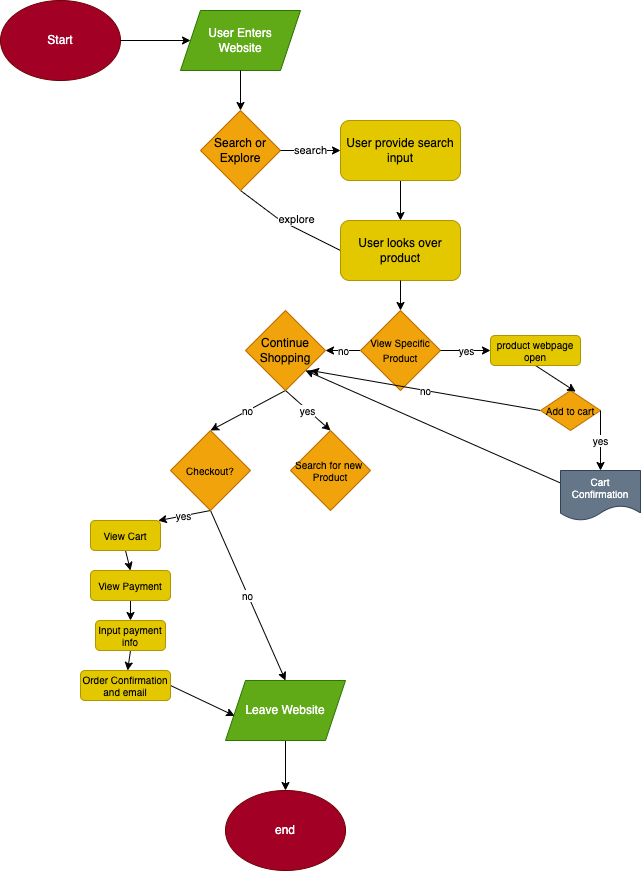

The diagram above was exported from draw.io. Its source (the exported page's mxGraphModel, read from the mxfile embedded in the PNG):
<mxGraphModel dx="666" dy="527" grid="1" gridSize="10" guides="1" tooltips="1" connect="1" arrows="1" fold="1" page="1" pageScale="1" pageWidth="850" pageHeight="1100" math="0" shadow="0">
  <root>
    <mxCell id="0" />
    <mxCell id="1" parent="0" />
    <mxCell id="3" value="Start" style="ellipse;whiteSpace=wrap;html=1;fillColor=#a20025;fontColor=#ffffff;strokeColor=#6F0000;" vertex="1" parent="1">
      <mxGeometry x="180" y="150" width="120" height="80" as="geometry" />
    </mxCell>
    <mxCell id="6" value="User Enters&lt;br&gt;Website" style="shape=parallelogram;perimeter=parallelogramPerimeter;whiteSpace=wrap;html=1;fixedSize=1;fillColor=#60a917;fontColor=#ffffff;strokeColor=#2D7600;" vertex="1" parent="1">
      <mxGeometry x="360" y="160" width="120" height="60" as="geometry" />
    </mxCell>
    <mxCell id="7" value="" style="endArrow=classic;html=1;exitX=1;exitY=0.5;exitDx=0;exitDy=0;entryX=0;entryY=0.5;entryDx=0;entryDy=0;" edge="1" parent="1" source="3" target="6">
      <mxGeometry width="50" height="50" relative="1" as="geometry">
        <mxPoint x="160" y="320" as="sourcePoint" />
        <mxPoint x="210" y="270" as="targetPoint" />
      </mxGeometry>
    </mxCell>
    <mxCell id="18" value="explore" style="edgeStyle=none;html=1;exitX=0.5;exitY=1;exitDx=0;exitDy=0;entryX=0.5;entryY=1;entryDx=0;entryDy=0;" edge="1" parent="1" source="10" target="14">
      <mxGeometry x="-0.2943" y="8" relative="1" as="geometry">
        <Array as="points">
          <mxPoint x="460" y="370" />
        </Array>
        <mxPoint as="offset" />
      </mxGeometry>
    </mxCell>
    <mxCell id="10" value="Search or&lt;br&gt;Explore" style="rhombus;whiteSpace=wrap;html=1;fillColor=#f0a30a;fontColor=#000000;strokeColor=#BD7000;" vertex="1" parent="1">
      <mxGeometry x="380" y="260" width="80" height="80" as="geometry" />
    </mxCell>
    <mxCell id="11" value="" style="endArrow=classic;html=1;exitX=0.5;exitY=1;exitDx=0;exitDy=0;entryX=0.5;entryY=0;entryDx=0;entryDy=0;" edge="1" parent="1" source="6" target="10">
      <mxGeometry width="50" height="50" relative="1" as="geometry">
        <mxPoint x="210" y="550" as="sourcePoint" />
        <mxPoint x="260" y="500" as="targetPoint" />
      </mxGeometry>
    </mxCell>
    <mxCell id="16" style="edgeStyle=none;html=1;exitX=0.5;exitY=1;exitDx=0;exitDy=0;entryX=0.5;entryY=0;entryDx=0;entryDy=0;" edge="1" parent="1" source="12" target="14">
      <mxGeometry relative="1" as="geometry" />
    </mxCell>
    <mxCell id="12" value="User provide search&lt;br&gt;input" style="rounded=1;whiteSpace=wrap;html=1;fillColor=#e3c800;fontColor=#000000;strokeColor=#B09500;" vertex="1" parent="1">
      <mxGeometry x="520" y="270" width="120" height="60" as="geometry" />
    </mxCell>
    <mxCell id="13" value="search" style="endArrow=classic;html=1;exitX=1;exitY=0.5;exitDx=0;exitDy=0;entryX=0;entryY=0.5;entryDx=0;entryDy=0;" edge="1" parent="1" source="10" target="12">
      <mxGeometry width="50" height="50" relative="1" as="geometry">
        <mxPoint x="210" y="550" as="sourcePoint" />
        <mxPoint x="260" y="500" as="targetPoint" />
      </mxGeometry>
    </mxCell>
    <mxCell id="14" value="User looks over product" style="rounded=1;whiteSpace=wrap;html=1;fillColor=#e3c800;fontColor=#000000;strokeColor=#B09500;" vertex="1" parent="1">
      <mxGeometry x="520" y="370" width="120" height="60" as="geometry" />
    </mxCell>
    <mxCell id="22" style="edgeStyle=none;html=1;exitX=0.5;exitY=1;exitDx=0;exitDy=0;entryX=0.5;entryY=0;entryDx=0;entryDy=0;" edge="1" parent="1" source="19" target="20">
      <mxGeometry relative="1" as="geometry" />
    </mxCell>
    <mxCell id="19" value="Leave Website" style="shape=parallelogram;perimeter=parallelogramPerimeter;whiteSpace=wrap;html=1;fixedSize=1;fillColor=#60a917;fontColor=#ffffff;strokeColor=#2D7600;" vertex="1" parent="1">
      <mxGeometry x="405" y="830" width="120" height="60" as="geometry" />
    </mxCell>
    <mxCell id="20" value="end" style="ellipse;whiteSpace=wrap;html=1;fillColor=#a20025;fontColor=#ffffff;strokeColor=#6F0000;" vertex="1" parent="1">
      <mxGeometry x="405" y="940" width="120" height="80" as="geometry" />
    </mxCell>
    <mxCell id="44" value="yes" style="edgeStyle=none;html=1;exitX=0.5;exitY=1;exitDx=0;exitDy=0;entryX=0.5;entryY=0;entryDx=0;entryDy=0;fontSize=10;" edge="1" parent="1" source="23" target="43">
      <mxGeometry relative="1" as="geometry" />
    </mxCell>
    <mxCell id="46" value="no" style="edgeStyle=none;html=1;exitX=0.5;exitY=1;exitDx=0;exitDy=0;entryX=0.5;entryY=0;entryDx=0;entryDy=0;fontSize=10;" edge="1" parent="1" source="23" target="45">
      <mxGeometry relative="1" as="geometry" />
    </mxCell>
    <mxCell id="23" value="Continue&lt;br&gt;Shopping" style="rhombus;whiteSpace=wrap;html=1;fillColor=#f0a30a;fontColor=#000000;strokeColor=#BD7000;" vertex="1" parent="1">
      <mxGeometry x="425" y="460" width="80" height="80" as="geometry" />
    </mxCell>
    <mxCell id="36" value="no" style="edgeStyle=none;html=1;exitX=0;exitY=0.5;exitDx=0;exitDy=0;fontSize=10;" edge="1" parent="1" source="24" target="23">
      <mxGeometry relative="1" as="geometry" />
    </mxCell>
    <mxCell id="24" value="&lt;font style=&quot;font-size: 10px&quot;&gt;View Specific&lt;br&gt;Product&lt;/font&gt;" style="rhombus;whiteSpace=wrap;html=1;fillColor=#f0a30a;fontColor=#000000;strokeColor=#BD7000;" vertex="1" parent="1">
      <mxGeometry x="540" y="460" width="80" height="80" as="geometry" />
    </mxCell>
    <mxCell id="25" value="" style="endArrow=classic;html=1;fontSize=10;entryX=0.5;entryY=0;entryDx=0;entryDy=0;exitX=0.5;exitY=1;exitDx=0;exitDy=0;" edge="1" parent="1" source="14" target="24">
      <mxGeometry width="50" height="50" relative="1" as="geometry">
        <mxPoint x="570" y="480" as="sourcePoint" />
        <mxPoint x="620" y="430" as="targetPoint" />
      </mxGeometry>
    </mxCell>
    <mxCell id="27" value="yes" style="endArrow=classic;html=1;fontSize=10;exitX=1;exitY=0.5;exitDx=0;exitDy=0;entryX=0;entryY=0.5;entryDx=0;entryDy=0;" edge="1" parent="1" source="24" target="37">
      <mxGeometry width="50" height="50" relative="1" as="geometry">
        <mxPoint x="520" y="610" as="sourcePoint" />
        <mxPoint x="570" y="560" as="targetPoint" />
      </mxGeometry>
    </mxCell>
    <mxCell id="41" style="edgeStyle=none;html=1;exitX=0;exitY=0.25;exitDx=0;exitDy=0;entryX=1;entryY=1;entryDx=0;entryDy=0;fontSize=10;" edge="1" parent="1" source="29" target="23">
      <mxGeometry relative="1" as="geometry" />
    </mxCell>
    <mxCell id="29" value="Cart Confirmation" style="shape=document;whiteSpace=wrap;html=1;boundedLbl=1;fontSize=10;fillColor=#647687;fontColor=#ffffff;strokeColor=#314354;" vertex="1" parent="1">
      <mxGeometry x="740" y="620" width="80" height="50" as="geometry" />
    </mxCell>
    <mxCell id="61" value="no" style="edgeStyle=none;html=1;exitX=0;exitY=0.5;exitDx=0;exitDy=0;fontSize=10;" edge="1" parent="1" source="31">
      <mxGeometry relative="1" as="geometry">
        <mxPoint x="490" y="520" as="targetPoint" />
      </mxGeometry>
    </mxCell>
    <mxCell id="31" value="Add to cart" style="rhombus;whiteSpace=wrap;html=1;fontSize=10;fillColor=#f0a30a;fontColor=#000000;strokeColor=#BD7000;" vertex="1" parent="1">
      <mxGeometry x="720" y="540" width="60" height="40" as="geometry" />
    </mxCell>
    <mxCell id="35" value="yes" style="endArrow=classic;html=1;fontSize=10;exitX=1;exitY=0.5;exitDx=0;exitDy=0;entryX=0.5;entryY=0;entryDx=0;entryDy=0;" edge="1" parent="1" source="31" target="29">
      <mxGeometry width="50" height="50" relative="1" as="geometry">
        <mxPoint x="630" y="650" as="sourcePoint" />
        <mxPoint x="680" y="600" as="targetPoint" />
      </mxGeometry>
    </mxCell>
    <mxCell id="38" style="edgeStyle=none;html=1;exitX=0.5;exitY=1;exitDx=0;exitDy=0;entryX=0.586;entryY=0.028;entryDx=0;entryDy=0;entryPerimeter=0;fontSize=10;" edge="1" parent="1" source="37" target="31">
      <mxGeometry relative="1" as="geometry" />
    </mxCell>
    <mxCell id="37" value="product webpage open" style="rounded=1;whiteSpace=wrap;html=1;fontSize=10;fillColor=#e3c800;fontColor=#000000;strokeColor=#B09500;" vertex="1" parent="1">
      <mxGeometry x="670" y="485" width="90" height="30" as="geometry" />
    </mxCell>
    <mxCell id="43" value="Search for new&amp;nbsp;&lt;br&gt;Product" style="rhombus;whiteSpace=wrap;html=1;fontSize=10;fillColor=#f0a30a;fontColor=#000000;strokeColor=#BD7000;" vertex="1" parent="1">
      <mxGeometry x="470" y="580" width="80" height="80" as="geometry" />
    </mxCell>
    <mxCell id="47" value="no" style="edgeStyle=none;html=1;exitX=0.5;exitY=1;exitDx=0;exitDy=0;entryX=0.5;entryY=0;entryDx=0;entryDy=0;fontSize=10;" edge="1" parent="1" source="45" target="19">
      <mxGeometry relative="1" as="geometry" />
    </mxCell>
    <mxCell id="54" value="yes" style="edgeStyle=none;html=1;exitX=0.5;exitY=1;exitDx=0;exitDy=0;entryX=0.968;entryY=0.006;entryDx=0;entryDy=0;entryPerimeter=0;fontSize=10;" edge="1" parent="1" source="45" target="48">
      <mxGeometry relative="1" as="geometry" />
    </mxCell>
    <mxCell id="45" value="Checkout?" style="rhombus;whiteSpace=wrap;html=1;fontSize=10;fillColor=#f0a30a;fontColor=#000000;strokeColor=#BD7000;" vertex="1" parent="1">
      <mxGeometry x="350" y="580" width="80" height="80" as="geometry" />
    </mxCell>
    <mxCell id="55" style="edgeStyle=none;html=1;exitX=0.5;exitY=1;exitDx=0;exitDy=0;entryX=0.5;entryY=0;entryDx=0;entryDy=0;fontSize=10;" edge="1" parent="1" source="48" target="50">
      <mxGeometry relative="1" as="geometry" />
    </mxCell>
    <mxCell id="48" value="View Cart" style="rounded=1;whiteSpace=wrap;html=1;fontSize=10;fillColor=#e3c800;fontColor=#000000;strokeColor=#B09500;" vertex="1" parent="1">
      <mxGeometry x="270" y="670" width="70" height="30" as="geometry" />
    </mxCell>
    <mxCell id="56" style="edgeStyle=none;html=1;exitX=0.5;exitY=1;exitDx=0;exitDy=0;fontSize=10;" edge="1" parent="1" source="50" target="51">
      <mxGeometry relative="1" as="geometry" />
    </mxCell>
    <mxCell id="50" value="View Payment" style="rounded=1;whiteSpace=wrap;html=1;fontSize=10;fillColor=#e3c800;fontColor=#000000;strokeColor=#B09500;" vertex="1" parent="1">
      <mxGeometry x="270" y="720" width="80" height="30" as="geometry" />
    </mxCell>
    <mxCell id="57" style="edgeStyle=none;html=1;exitX=0.5;exitY=1;exitDx=0;exitDy=0;fontSize=10;" edge="1" parent="1" source="51" target="52">
      <mxGeometry relative="1" as="geometry" />
    </mxCell>
    <mxCell id="51" value="Input payment info" style="rounded=1;whiteSpace=wrap;html=1;fontSize=10;fillColor=#e3c800;fontColor=#000000;strokeColor=#B09500;" vertex="1" parent="1">
      <mxGeometry x="275" y="770" width="70" height="30" as="geometry" />
    </mxCell>
    <mxCell id="60" style="edgeStyle=none;html=1;exitX=1;exitY=0.5;exitDx=0;exitDy=0;entryX=0.076;entryY=0.589;entryDx=0;entryDy=0;entryPerimeter=0;fontSize=10;" edge="1" parent="1" source="52" target="19">
      <mxGeometry relative="1" as="geometry" />
    </mxCell>
    <mxCell id="52" value="Order Confirmation and email" style="rounded=1;whiteSpace=wrap;html=1;fontSize=10;fillColor=#e3c800;fontColor=#000000;strokeColor=#B09500;" vertex="1" parent="1">
      <mxGeometry x="260" y="820" width="90" height="30" as="geometry" />
    </mxCell>
  </root>
</mxGraphModel>